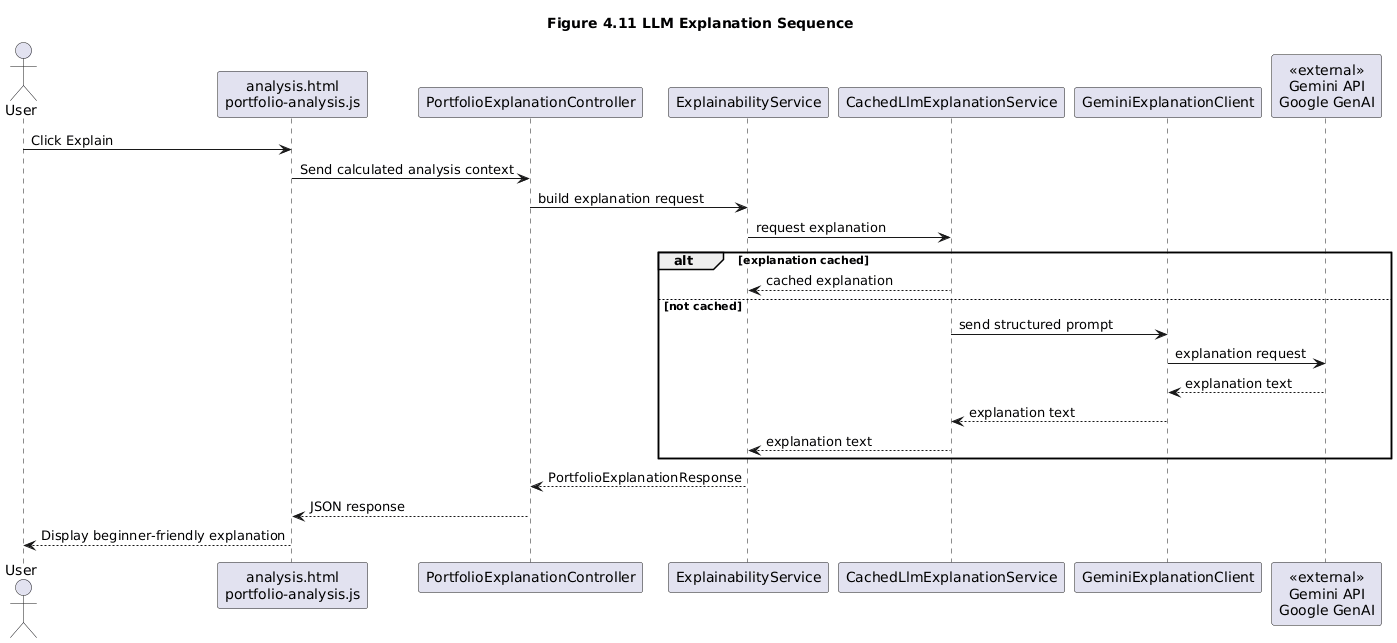

The diagram above was rendered by PlantUML. Its source (embedded in the PNG):
@startuml
title Figure 4.11 LLM Explanation Sequence

actor User
participant "analysis.html\nportfolio-analysis.js" as Frontend
participant "PortfolioExplanationController" as Controller
participant "ExplainabilityService" as ExplainabilityService
participant "CachedLlmExplanationService" as CachedExplanation
participant "GeminiExplanationClient" as GeminiClient
participant "<<external>>\nGemini API\nGoogle GenAI" as Gemini

User -> Frontend : Click Explain
Frontend -> Controller : Send calculated analysis context

Controller -> ExplainabilityService : build explanation request
ExplainabilityService -> CachedExplanation : request explanation

alt explanation cached
  CachedExplanation --> ExplainabilityService : cached explanation
else not cached
  CachedExplanation -> GeminiClient : send structured prompt
  GeminiClient -> Gemini : explanation request
  Gemini --> GeminiClient : explanation text
  GeminiClient --> CachedExplanation : explanation text
  CachedExplanation --> ExplainabilityService : explanation text
end

ExplainabilityService --> Controller : PortfolioExplanationResponse
Controller --> Frontend : JSON response
Frontend --> User : Display beginner-friendly explanation
@enduml